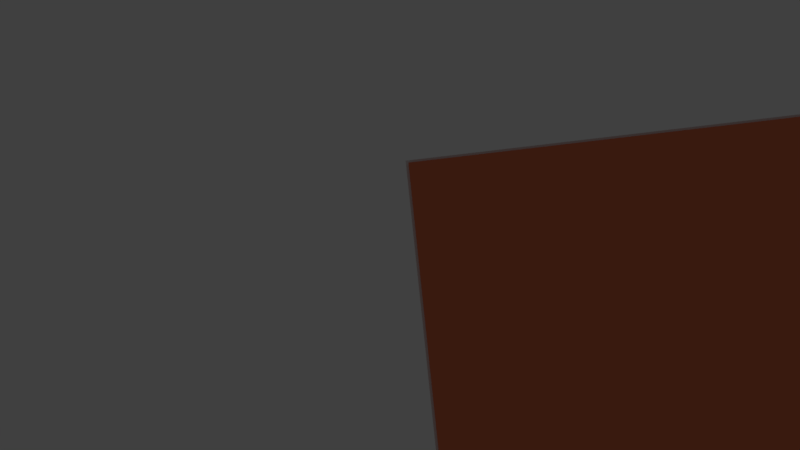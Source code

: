 # Source: Tile_25x25.blend  (saved by Blender 2.79.0; exported with 4.5.12 LTS)
import bpy
from mathutils import Matrix  # noqa: F401  (used for matrix-valued properties, if any)

bpy.ops.wm.read_factory_settings(use_empty=True)
scene = bpy.context.scene
scene.name = 'Scene'

# ---- collections
col_collection_1 = bpy.data.collections.new('Collection 1'); scene.collection.children.link(col_collection_1)

# ---- materials (node trees are filled in below, after node groups)
mat_white = bpy.data.materials.new('White')
mat_white.alpha_threshold = 0.0
mat_white.use_transparent_shadow = False
mat_white.diffuse_color = (0.8, 0.7526, 0.7526, 1.0)
mat_white.roughness = 0.5
mat_orange_burnt = bpy.data.materials.new('Orange_Burnt')
mat_orange_burnt.alpha_threshold = 0.0
mat_orange_burnt.use_transparent_shadow = False
mat_orange_burnt.diffuse_color = (0.8, 0.1992, 0.09667, 1.0)
mat_orange_burnt.roughness = 0.5

# ---- material node trees

# ---- world
world_world = bpy.data.worlds.new('World'); scene.world = world_world
world_world.color = (0.05088, 0.05088, 0.05088)
world_world.use_sun_shadow = False
world_world.sun_shadow_jitter_overblur = 0.0
world_world.cycles.sampling_method = 'MANUAL'

# ---- cameras
cam_camera = bpy.data.cameras.new('Camera')
cam_camera.clip_end = 100.0
cam_camera.lens = 35.0
cam_camera.sensor_width = 32.0
cam_camera.sensor_height = 18.0
cam_camera.ortho_scale = 7.314
cam_camera.dof.focus_distance = 0.0
cam_camera.dof.aperture_fstop = 128.0

# ---- lights
light_lamp = bpy.data.lights.new('Lamp', 'POINT')
light_lamp.transmission_factor = 0.0
light_lamp.cutoff_distance = 30.0
light_lamp.energy = 100.0
light_lamp.shadow_buffer_clip_start = 1.001
light_lamp.shadow_soft_size = 0.1
light_lamp.shadow_maximum_resolution = 0.006
light_lamp.use_absolute_resolution = True

# ---- meshes
me_cube = bpy.data.meshes.new('Cube')
me_cube.from_pydata([(-100.0, -100.0, -100.0), (-100.0, -100.0, 100.0), (-100.0, 100.0, -100.0), (-100.0, 100.0, 100.0), (100.0, -100.0, -100.0), (100.0, -100.0, 100.0), (100.0, 100.0, -100.0), (100.0, 100.0, 100.0)], [], [(0, 1, 3, 2), (2, 3, 7, 6), (6, 7, 5, 4), (4, 5, 1, 0), (2, 6, 4, 0), (7, 3, 1, 5)])
me_cube.materials.append(mat_white)
me_cube.use_remesh_preserve_volume = False
me_cube.use_remesh_preserve_attributes = False
me_cube.use_mirror_vertex_groups = False
me_cube.update()
me_cube_030 = bpy.data.meshes.new('Cube.030')
me_cube_030.from_pydata([(-1.0, -1.0, -1.0), (-1.0, -1.0, 1.0), (-0.9665, 1.0, -0.9665), (-0.9665, 1.0, 0.9665), (1.0, -1.0, -1.0), (1.0, -1.0, 1.0), (0.9665, 1.0, -0.9665), (0.9665, 1.0, 0.9665), (-1.0, 0.7611, -1.0), (-1.0, 0.7611, 1.0), (1.0, 0.7611, -1.0), (1.0, 0.7611, 1.0)], [], [(8, 9, 3, 2), (2, 3, 7, 6), (10, 11, 5, 4), (4, 5, 1, 0), (8, 10, 4, 0), (11, 9, 1, 5), (7, 3, 9, 11), (2, 6, 10, 8), (6, 7, 11, 10), (0, 1, 9, 8)])
me_cube_030.materials.append(mat_orange_burnt)
me_cube_030.use_remesh_preserve_volume = False
me_cube_030.use_remesh_preserve_attributes = False
me_cube_030.use_mirror_vertex_groups = False
me_cube_030.update()

# ---- objects
ob_cube = bpy.data.objects.new('Cube', me_cube)
ob_tile_027 = bpy.data.objects.new('Tile.027', me_cube_030)
ob_lamp = bpy.data.objects.new('Lamp', light_lamp)
ob_camera = bpy.data.objects.new('Camera', cam_camera)

# ---- transforms, parenting, visibility, modifiers, constraints
ob_cube.location = (0.0, 0.0, 0.0)
ob_cube.scale = (0.125, 0.0025, 0.125)
ob_cube.lineart.crease_threshold = 0.0
ob_tile_027.location = (0.0, 0.5, 0.0)
ob_tile_027.scale = (12.3, 0.25, 12.3)
ob_tile_027.lineart.crease_threshold = 0.0
ob_lamp.location = (4.076, 65.42, 45.08)
ob_lamp.rotation_euler = (0.6503, 0.05522, 1.866)
ob_lamp.lock_rotations_4d = False
ob_lamp.empty_display_type = 'ARROWS'
ob_lamp.color = (0.0, 0.0, 0.0, 0.0)
ob_lamp.lineart.crease_threshold = 0.0
ob_camera.location = (7.481, 55.26, 5.344)
ob_camera.rotation_euler = (-1.514, -3.245, 0.1109)
ob_camera.lock_rotations_4d = False
ob_camera.empty_display_type = 'ARROWS'
ob_camera.color = (0.0, 0.0, 0.0, 0.0)
ob_camera.display_type = 'WIRE'
ob_camera.lineart.crease_threshold = 0.0

# ---- collection membership
col_collection_1.objects.link(ob_cube)
col_collection_1.objects.link(ob_tile_027)
col_collection_1.objects.link(ob_lamp)
col_collection_1.objects.link(ob_camera)

# ---- scene / render settings (as saved in the file)
scene.camera = ob_camera
scene.frame_start = 1; scene.frame_end = 250; scene.frame_set(1)
scene.render.engine = 'BLENDER_EEVEE_NEXT'
scene.render.resolution_percentage = 50
scene.render.dither_intensity = 0.0
scene.cycles.use_denoising = False
scene.cycles.samples = 128
scene.cycles.sampling_pattern = 'TABULATED_SOBOL'
scene.cycles.use_adaptive_sampling = False
scene.cycles.use_light_tree = False
scene.cycles.blur_glossy = 0.0
scene.cycles.sample_clamp_indirect = 0.0
scene.view_settings.view_transform = 'Standard'
scene.unit_settings.scale_length = 0.01
bpy.context.view_layer.update()
